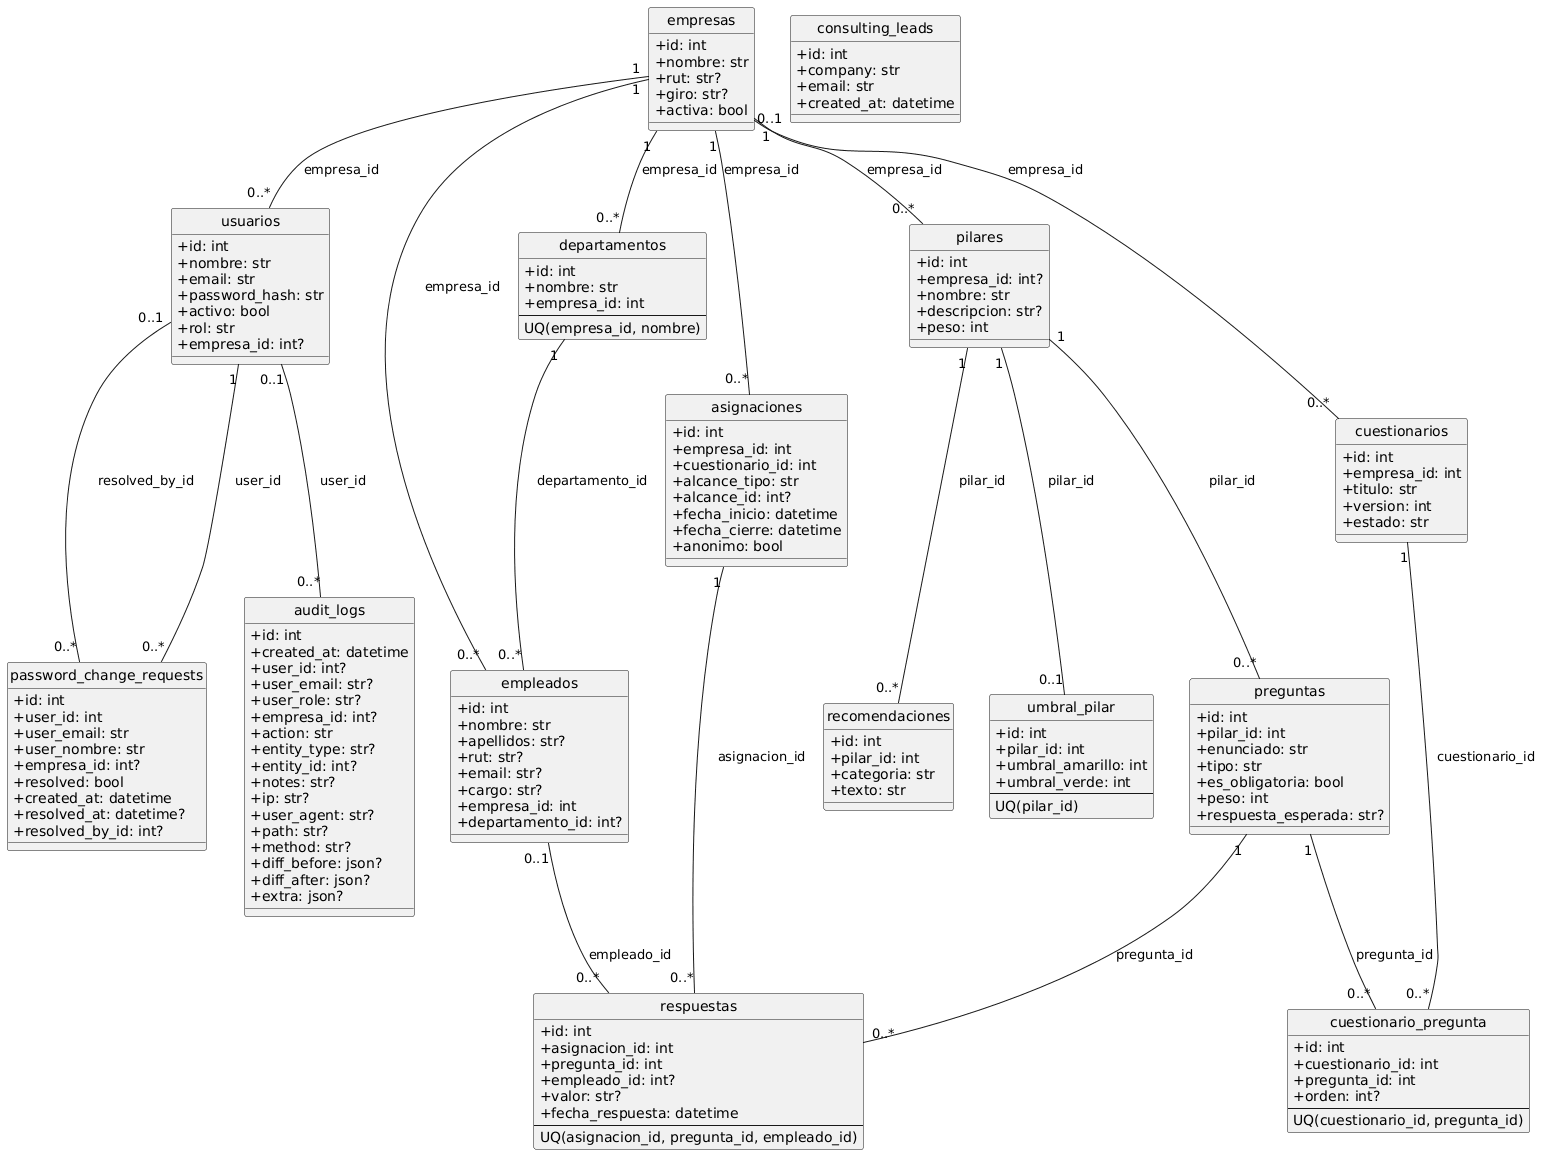

The diagram above was rendered by PlantUML. Its source (embedded in the PNG):
@startuml
hide circle
skinparam classAttributeIconSize 0

' Usamos << (T,#FFAAAA) >> para marcar tablas
class empresas << (T,#FFAAAA) >> {
  +id: int
  +nombre: str
  +rut: str?
  +giro: str?
  +activa: bool
}

class usuarios << (T,#FFAAAA) >> {
  +id: int
  +nombre: str
  +email: str
  +password_hash: str
  +activo: bool
  +rol: str
  +empresa_id: int?
}

class departamentos << (T,#FFAAAA) >> {
  +id: int
  +nombre: str
  +empresa_id: int
  --
  UQ(empresa_id, nombre)
}

class empleados << (T,#FFAAAA) >> {
  +id: int
  +nombre: str
  +apellidos: str?
  +rut: str?
  +email: str?
  +cargo: str?
  +empresa_id: int
  +departamento_id: int?
}

class pilares << (T,#FFAAAA) >> {
  +id: int
  +empresa_id: int?
  +nombre: str
  +descripcion: str?
  +peso: int
}

class preguntas << (T,#FFAAAA) >> {
  +id: int
  +pilar_id: int
  +enunciado: str
  +tipo: str
  +es_obligatoria: bool
  +peso: int
  +respuesta_esperada: str?
}

class cuestionarios << (T,#FFAAAA) >> {
  +id: int
  +empresa_id: int
  +titulo: str
  +version: int
  +estado: str
}

class cuestionario_pregunta << (T,#FFAAAA) >> {
  +id: int
  +cuestionario_id: int
  +pregunta_id: int
  +orden: int?
  --
  UQ(cuestionario_id, pregunta_id)
}

class asignaciones << (T,#FFAAAA) >> {
  +id: int
  +empresa_id: int
  +cuestionario_id: int
  +alcance_tipo: str
  +alcance_id: int?
  +fecha_inicio: datetime
  +fecha_cierre: datetime
  +anonimo: bool
}

class respuestas << (T,#FFAAAA) >> {
  +id: int
  +asignacion_id: int
  +pregunta_id: int
  +empleado_id: int?
  +valor: str?
  +fecha_respuesta: datetime
  --
  UQ(asignacion_id, pregunta_id, empleado_id)
}

class umbral_pilar << (T,#FFAAAA) >> {
  +id: int
  +pilar_id: int
  +umbral_amarillo: int
  +umbral_verde: int
  --
  UQ(pilar_id)
}

class recomendaciones << (T,#FFAAAA) >> {
  +id: int
  +pilar_id: int
  +categoria: str
  +texto: str
}

class password_change_requests << (T,#FFAAAA) >> {
  +id: int
  +user_id: int
  +user_email: str
  +user_nombre: str
  +empresa_id: int?
  +resolved: bool
  +created_at: datetime
  +resolved_at: datetime?
  +resolved_by_id: int?
}

class audit_logs << (T,#FFAAAA) >> {
  +id: int
  +created_at: datetime
  +user_id: int?
  +user_email: str?
  +user_role: str?
  +empresa_id: int?
  +action: str
  +entity_type: str?
  +entity_id: int?
  +notes: str?
  +ip: str?
  +user_agent: str?
  +path: str?
  +method: str?
  +diff_before: json?
  +diff_after: json?
  +extra: json?
}

class consulting_leads << (T,#FFAAAA) >> {
  +id: int
  +company: str
  +email: str
  +created_at: datetime
}

' ===== Relaciones (FK) =====

empresas "1" -- "0..*" usuarios : empresa_id
empresas "1" -- "0..*" departamentos : empresa_id
empresas "1" -- "0..*" empleados : empresa_id
empresas "0..1" -- "0..*" pilares : empresa_id
empresas "1" -- "0..*" cuestionarios : empresa_id
empresas "1" -- "0..*" asignaciones : empresa_id

departamentos "1" -- "0..*" empleados : departamento_id

pilares "1" -- "0..*" preguntas : pilar_id
pilares "1" -- "0..1" umbral_pilar : pilar_id
pilares "1" -- "0..*" recomendaciones : pilar_id

cuestionarios "1" -- "0..*" cuestionario_pregunta : cuestionario_id
preguntas "1" -- "0..*" cuestionario_pregunta : pregunta_id

asignaciones "1" -- "0..*" respuestas : asignacion_id
preguntas "1" -- "0..*" respuestas : pregunta_id
empleados "0..1" -- "0..*" respuestas : empleado_id

usuarios "1" -- "0..*" password_change_requests : user_id
usuarios "0..1" -- "0..*" audit_logs : user_id
usuarios "0..1" -- "0..*" password_change_requests : resolved_by_id
@enduml